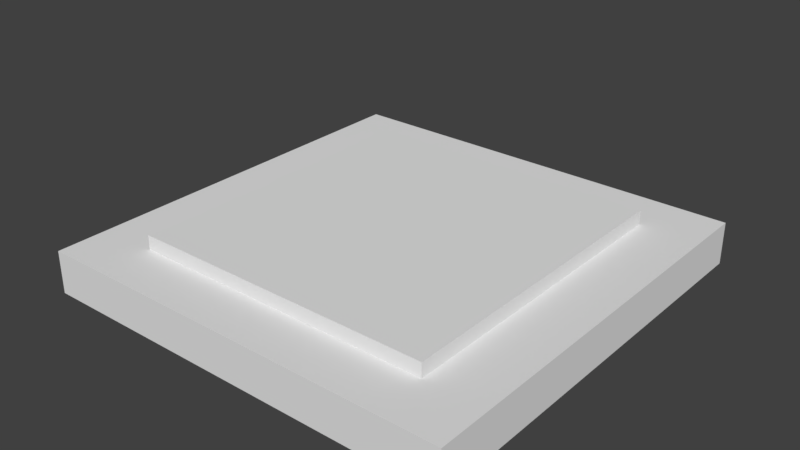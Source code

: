 # Source: button.blend  (saved by Blender 2.77.0; exported with 4.5.12 LTS)
import bpy
from mathutils import Matrix  # noqa: F401  (used for matrix-valued properties, if any)

bpy.ops.wm.read_factory_settings(use_empty=True)
scene = bpy.context.scene
scene.name = 'Scene'

# ---- collections
col_collection_1 = bpy.data.collections.new('Collection 1'); scene.collection.children.link(col_collection_1)

# ---- materials (node trees are filled in below, after node groups)
mat_material = bpy.data.materials.new('Material')
mat_material.alpha_threshold = 0.0
mat_material.use_transparent_shadow = False
mat_material.roughness = 0.5

# ---- material node trees

# ---- world
world_world = bpy.data.worlds.new('World'); scene.world = world_world
world_world.color = (0.05088, 0.05088, 0.05088)
world_world.use_sun_shadow = False
world_world.sun_shadow_jitter_overblur = 0.0
world_world.cycles.sampling_method = 'MANUAL'

# ---- meshes
me_cube_006 = bpy.data.meshes.new('Cube.006')
me_cube_006.from_pydata([(-1.0, -1.0, -1.0), (-1.0, -1.0, 1.0), (-1.0, 1.0, -1.0), (-1.0, 1.0, 1.0), (1.0, -1.0, -1.0), (1.0, -1.0, 1.0), (1.0, 1.0, -1.0), (1.0, 1.0, 1.0), (-0.72, -0.75, 0.4723), (-0.72, -0.75, 1.677), (-0.72, 0.75, 0.4723), (-0.72, 0.75, 1.677), (0.72, -0.75, 0.4723), (0.72, -0.75, 1.677), (0.72, 0.75, 0.4723), (0.72, 0.75, 1.677)], [], [(1, 3, 2, 0), (3, 7, 6, 2), (7, 5, 4, 6), (5, 1, 0, 4), (0, 2, 6, 4), (5, 7, 3, 1), (9, 11, 10, 8), (11, 15, 14, 10), (15, 13, 12, 14), (13, 9, 8, 12), (8, 10, 14, 12), (13, 15, 11, 9)])
_uv = me_cube_006.uv_layers.new(name='UVMap')
_uv.uv.foreach_set('vector', [0.01562, 0.0, 0.01562, 1.0, 0.0, 1.0, 0.0, 0.0, 0.0, 0.9688, 1.0, 0.9688, 1.0, 1.0, 0.0, 1.0, 0.9844, 1.0, 0.9844, 0.0, 1.0, 0.0, 1.0, 1.0, 1.0, 0.0, 0.0, 0.0, 0.0, 0.03125, 1.0, 0.03125, 0.0, 0.0, 0.0, 1.0, 1.0, 1.0, 1.0, 0.0, 1.0, 0.0, 1.0, 1.0, 0.0, 1.0, 0.0, 0.0, 0.1562, 0.1562, 0.1562, 0.875, 0.1406, 0.875, 0.1406, 0.1562, 0.1406, 0.8438, 0.8594, 0.8438, 0.8594, 0.875, 0.1406, 0.875, 0.8438, 0.875, 0.8438, 0.1562, 0.8594, 0.1562, 0.8594, 0.875, 0.8594, 0.1562, 0.1406, 0.1562, 0.1406, 0.1875, 0.8594, 0.1875, 0.1406, 0.1562, 0.1406, 0.875, 0.8594, 0.875, 0.8594, 0.1562, 0.8594, 0.1562, 0.8594, 0.875, 0.1406, 0.875, 0.1406, 0.1562])
me_cube_006.materials.append(mat_material)
me_cube_006.use_remesh_preserve_volume = False
me_cube_006.use_remesh_preserve_attributes = False
me_cube_006.use_mirror_vertex_groups = False
me_cube_006.update()

# ---- objects
ob_empty = bpy.data.objects.new('Empty', None)
ob_cube_001 = bpy.data.objects.new('Cube.001', me_cube_006)

# ---- transforms, parenting, visibility, modifiers, constraints
ob_empty.location = (0.0, 0.0, 0.51)
ob_empty.empty_image_offset = (0.0, 0.0)
ob_empty.lineart.crease_threshold = 0.0
ob_cube_001.location = (0.0, 0.0, 0.0)
ob_cube_001.scale = (1.0, 1.0, 0.1)
ob_cube_001.lineart.crease_threshold = 0.0
_m = ob_cube_001.modifiers.new('Hook-Empty', 'HOOK')
_m.center = (0.0, 0.0, 2.672)
_m.matrix_inverse = ((1.0, 0.0, 0.0, 0.0), (0.0, 1.0, 0.0, 0.0), (0.0, 0.0, 0.1, -0.2672), (0.0, 0.0, 0.0, 1.0))
_m = ob_cube_001.modifiers.new('Hook-Empty.001', 'HOOK')
_m.center = (0.0, 0.0, 2.672)
_m.matrix_inverse = ((1.0, 0.0, 0.0, 0.0), (0.0, 1.0, 0.0, 0.0), (0.0, 0.0, 0.1, -0.2672), (0.0, 0.0, 0.0, 1.0))
_m.object = ob_empty

# ---- collection membership
col_collection_1.objects.link(ob_empty)
col_collection_1.objects.link(ob_cube_001)

# ---- scene / render settings (as saved in the file)
scene.frame_start = 0; scene.frame_end = 250; scene.frame_set(0)
scene.render.engine = 'BLENDER_EEVEE_NEXT'
scene.render.resolution_percentage = 50
scene.render.dither_intensity = 0.0
scene.cycles.use_denoising = False
scene.cycles.samples = 128
scene.cycles.sampling_pattern = 'TABULATED_SOBOL'
scene.cycles.light_sampling_threshold = 0.0
scene.cycles.use_adaptive_sampling = False
scene.cycles.use_light_tree = False
scene.cycles.blur_glossy = 0.0
scene.cycles.sample_clamp_indirect = 0.0
scene.view_settings.view_transform = 'Standard'
bpy.context.view_layer.update()

# ---- added for rendering (the .blend has no active camera and no usable light): camera, sun
cam_auto = bpy.data.cameras.new('AutoCamera')
cam_auto.lens = 50.0
cam_auto.sensor_width = 36.0
cam_auto.clip_end = 1000.0
ob_auto_camera = bpy.data.objects.new('AutoCamera', cam_auto)
scene.collection.objects.link(ob_auto_camera)
ob_auto_camera.location = (2.65922, -3.19106, 2.28263)
ob_auto_camera.rotation_euler = (1.09748, -7.21219e-08, 0.694738)
scene.camera = ob_auto_camera
light_auto_sun = bpy.data.lights.new('AutoSun', 'SUN')
light_auto_sun.energy = 3.0
light_auto_sun.angle = 0.0523599
ob_auto_sun = bpy.data.objects.new('AutoSun', light_auto_sun)
scene.collection.objects.link(ob_auto_sun)
ob_auto_sun.rotation_euler = (0.872665, 0.174533, 0.523599)
bpy.context.view_layer.update()
